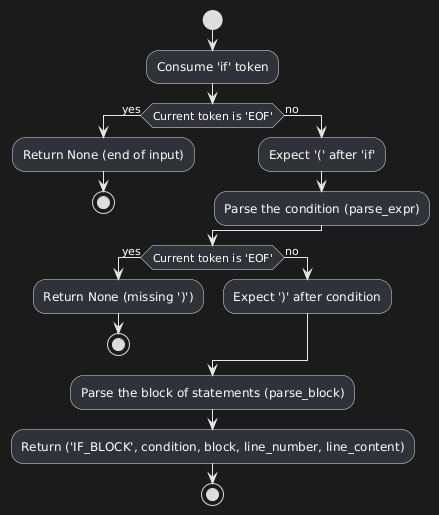

The diagram above was rendered by PlantUML. Its source (embedded in the PNG):
@startuml
start
:Consume 'if' token;
if (Current token is 'EOF') then (yes)
    :Return None (end of input);
    stop
else (no)
    :Expect '(' after 'if';
    :Parse the condition (parse_expr);
endif
if (Current token is 'EOF') then (yes)
    :Return None (missing ')');
    stop
else (no)
    :Expect ')' after condition;

endif
:Parse the block of statements (parse_block);
:Return ('IF_BLOCK', condition, block, line_number, line_content);
stop
@enduml